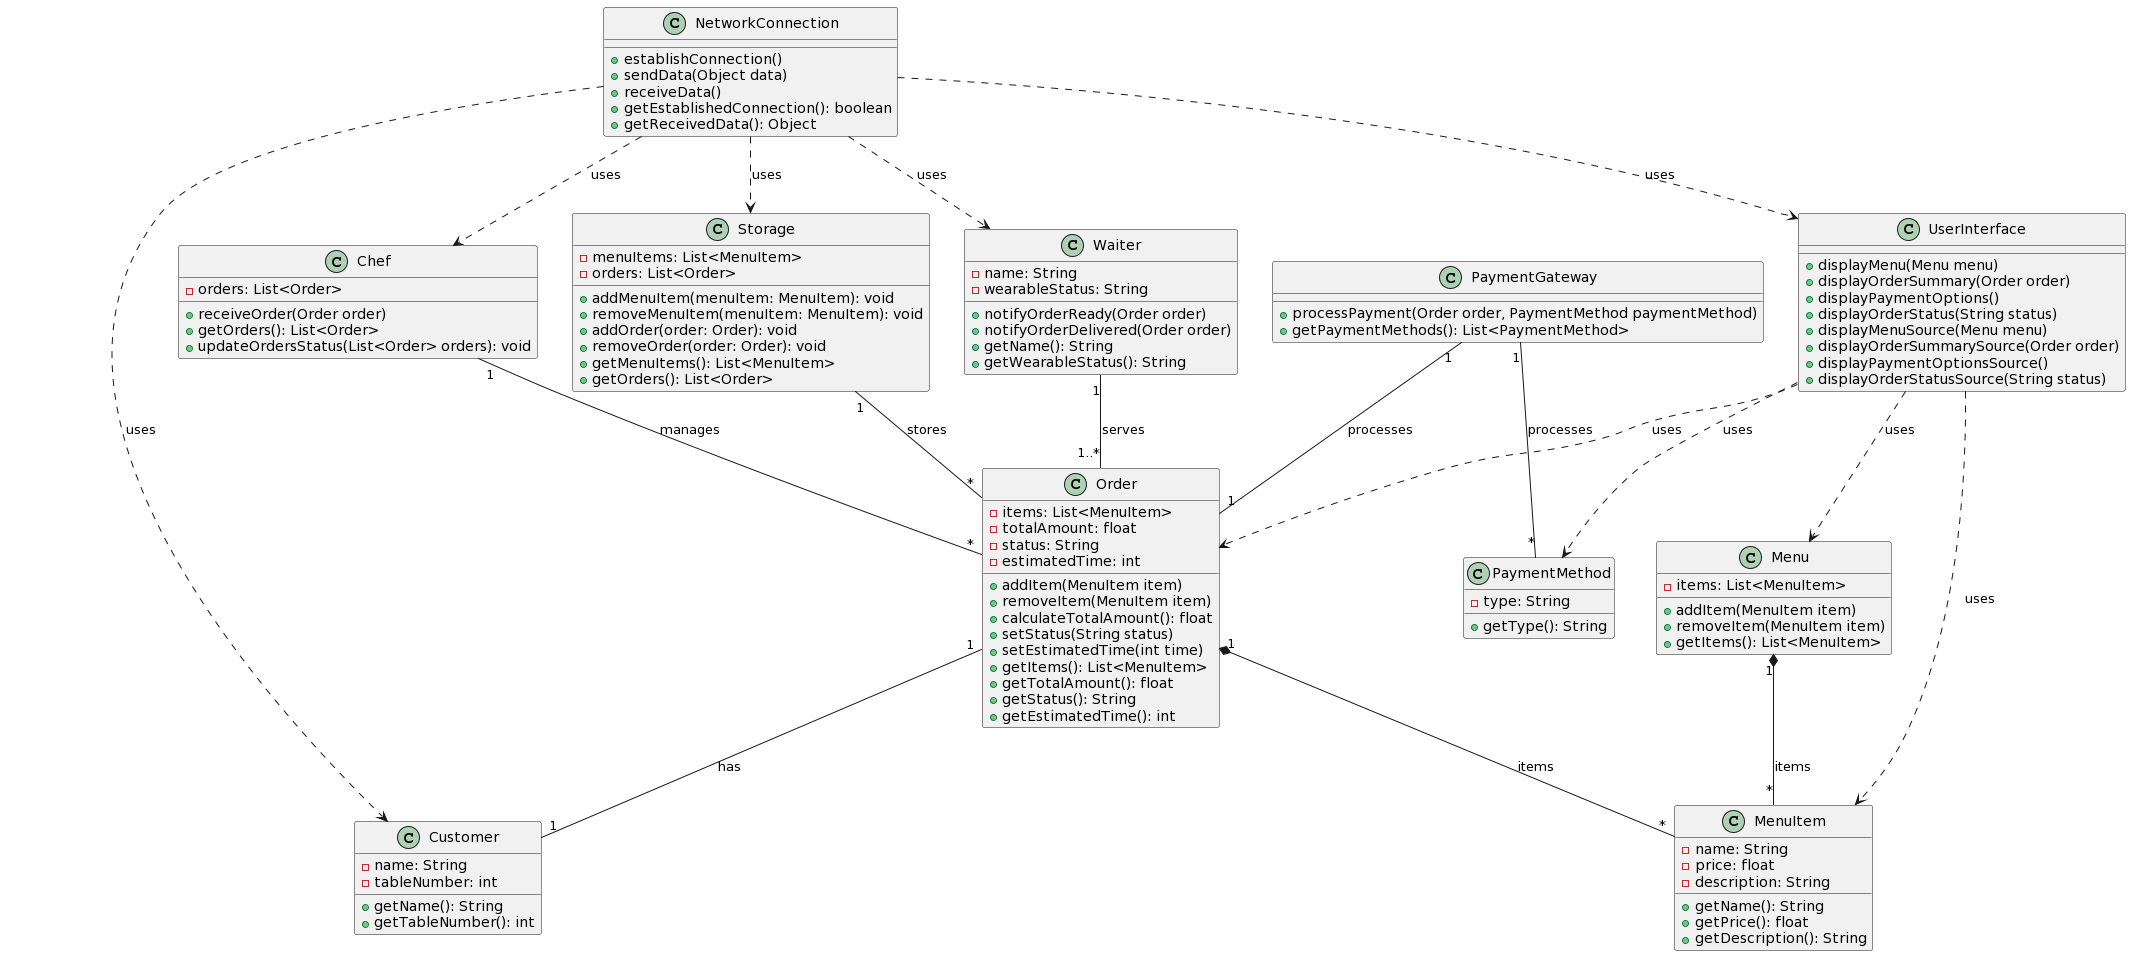

The diagram above was rendered by PlantUML. Its source (embedded in the PNG):
@startuml
class Menu {
    - items: List<MenuItem>
    + addItem(MenuItem item)
    + removeItem(MenuItem item)
    + getItems(): List<MenuItem>
}

class MenuItem {
    - name: String
    - price: float
    - description: String
    + getName(): String
    + getPrice(): float
    + getDescription(): String
}

class Order {
    - items: List<MenuItem>
    - totalAmount: float
    - status: String
    - estimatedTime: int
    + addItem(MenuItem item)
    + removeItem(MenuItem item)
    + calculateTotalAmount(): float
    + setStatus(String status)
    + setEstimatedTime(int time)
    + getItems(): List<MenuItem>
    + getTotalAmount(): float
    + getStatus(): String
    + getEstimatedTime(): int
}

class Customer {
    - name: String
    - tableNumber: int
    + getName(): String
    + getTableNumber(): int
}

class Waiter {
    - name: String
    - wearableStatus: String
    + notifyOrderReady(Order order)
    + notifyOrderDelivered(Order order)
    + getName(): String
    + getWearableStatus(): String
}

class Chef {
    - orders: List<Order>
    + receiveOrder(Order order)
    + getOrders(): List<Order>
    + updateOrdersStatus(List<Order> orders): void
}

class PaymentGateway {
    + processPayment(Order order, PaymentMethod paymentMethod)
    + getPaymentMethods(): List<PaymentMethod>
}

class PaymentMethod {
    - type: String
    + getType(): String
}

class UserInterface {
    + displayMenu(Menu menu)
    + displayOrderSummary(Order order)
    + displayPaymentOptions()
    + displayOrderStatus(String status)
    + displayMenuSource(Menu menu)
    + displayOrderSummarySource(Order order)
    + displayPaymentOptionsSource()
    + displayOrderStatusSource(String status)
}

class Storage {
  - menuItems: List<MenuItem>
  - orders: List<Order>
  + addMenuItem(menuItem: MenuItem): void
  + removeMenuItem(menuItem: MenuItem): void
  + addOrder(order: Order): void
  + removeOrder(order: Order): void
  + getMenuItems(): List<MenuItem>
  + getOrders(): List<Order>
}

class NetworkConnection {
   + establishConnection()
    + sendData(Object data)
    + receiveData()
    + getEstablishedConnection(): boolean
    + getReceivedData(): Object
}

Menu "1" *-- "*" MenuItem : items
Order "1" *-- "*" MenuItem : items
Order "1" -- "1" Customer : has
Waiter "1" -- "1..*" Order : serves
Chef "1" -- "*" Order : manages
PaymentGateway "1" -- "*" PaymentMethod : processes
PaymentGateway "1" -- "1" Order : processes
UserInterface ..> MenuItem : uses
UserInterface ..> Menu : uses
UserInterface ..> Order : uses
UserInterface ..> PaymentMethod : uses
NetworkConnection ..> Chef : uses
NetworkConnection ..> Waiter : uses
NetworkConnection ..> UserInterface: uses
NetworkConnection ..> Storage: uses
NetworkConnection ..> Customer: uses

Storage "1" -- "*" Order: stores
@enduml